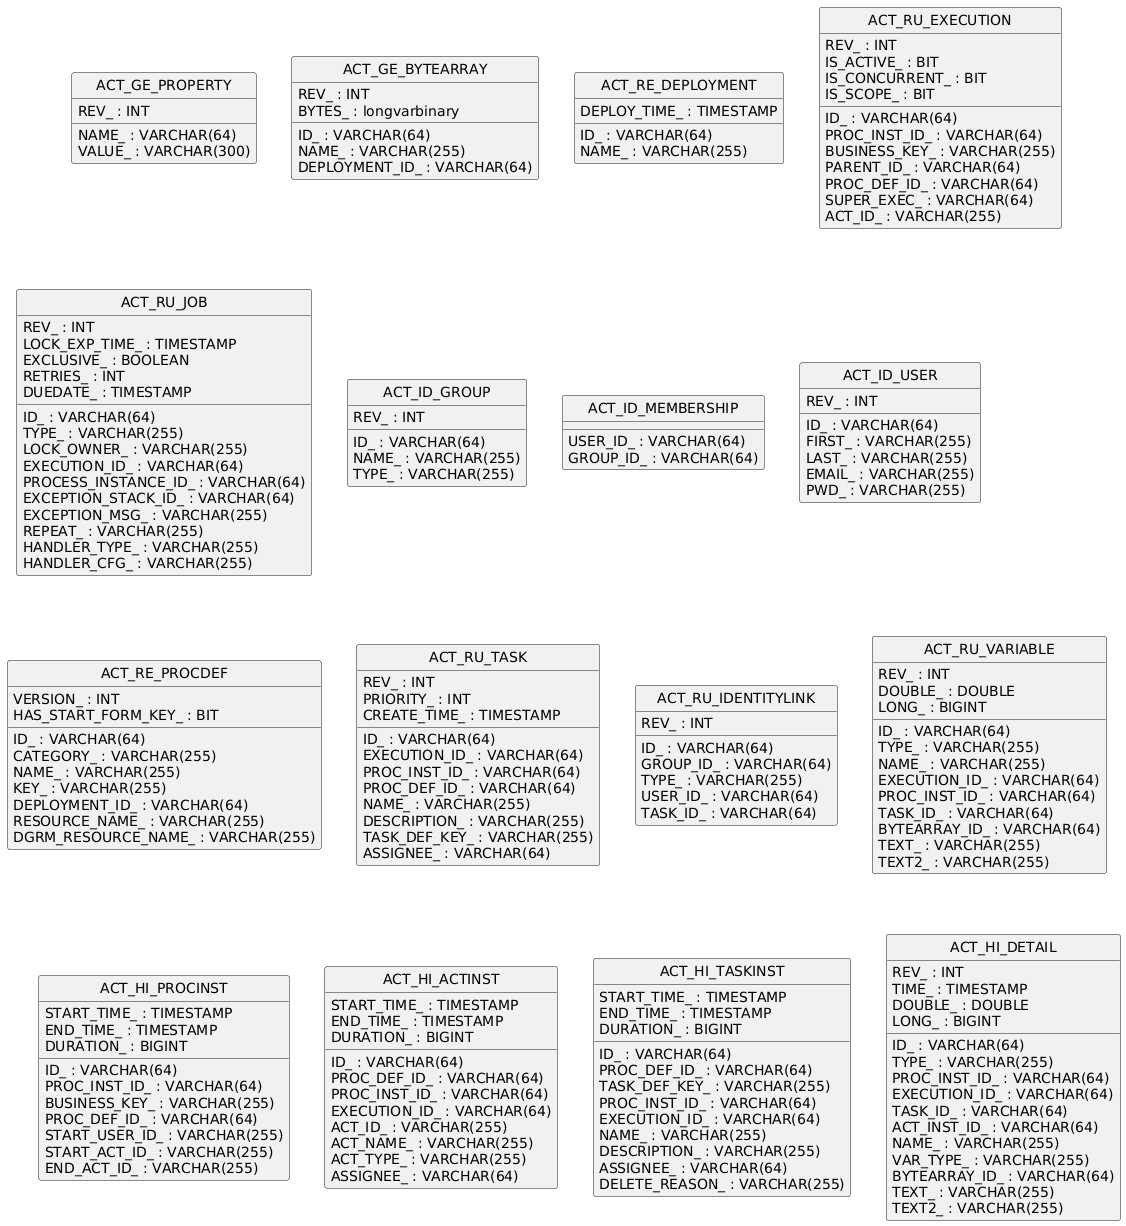

The diagram above was rendered by PlantUML. Its source (embedded in the PNG):
@startuml
hide circle
skinparam linetype ortho

entity "ACT_GE_PROPERTY" as ACT_GE_PROPERTY {
  NAME_ : VARCHAR(64)
  VALUE_ : VARCHAR(300)
  REV_ : INT
}

entity "ACT_GE_BYTEARRAY" as ACT_GE_BYTEARRAY {
  ID_ : VARCHAR(64)
  REV_ : INT
  NAME_ : VARCHAR(255)
  DEPLOYMENT_ID_ : VARCHAR(64)
  BYTES_ : longvarbinary
}

entity "ACT_RE_DEPLOYMENT" as ACT_RE_DEPLOYMENT {
  ID_ : VARCHAR(64)
  NAME_ : VARCHAR(255)
  DEPLOY_TIME_ : TIMESTAMP
}

entity "ACT_RU_EXECUTION" as ACT_RU_EXECUTION {
  ID_ : VARCHAR(64)
  REV_ : INT
  PROC_INST_ID_ : VARCHAR(64)
  BUSINESS_KEY_ : VARCHAR(255)
  PARENT_ID_ : VARCHAR(64)
  PROC_DEF_ID_ : VARCHAR(64)
  SUPER_EXEC_ : VARCHAR(64)
  ACT_ID_ : VARCHAR(255)
  IS_ACTIVE_ : BIT
  IS_CONCURRENT_ : BIT
  IS_SCOPE_ : BIT
}

entity "ACT_RU_JOB" as ACT_RU_JOB {
  ID_ : VARCHAR(64)
  REV_ : INT
  TYPE_ : VARCHAR(255)
  LOCK_EXP_TIME_ : TIMESTAMP
  LOCK_OWNER_ : VARCHAR(255)
  EXCLUSIVE_ : BOOLEAN
  EXECUTION_ID_ : VARCHAR(64)
  PROCESS_INSTANCE_ID_ : VARCHAR(64)
  RETRIES_ : INT
  EXCEPTION_STACK_ID_ : VARCHAR(64)
  EXCEPTION_MSG_ : VARCHAR(255)
  DUEDATE_ : TIMESTAMP
  REPEAT_ : VARCHAR(255)
  HANDLER_TYPE_ : VARCHAR(255)
  HANDLER_CFG_ : VARCHAR(255)
}

entity "ACT_ID_GROUP" as ACT_ID_GROUP {
  ID_ : VARCHAR(64)
  REV_ : INT
  NAME_ : VARCHAR(255)
  TYPE_ : VARCHAR(255)
}

entity "ACT_ID_MEMBERSHIP" as ACT_ID_MEMBERSHIP {
  USER_ID_ : VARCHAR(64)
  GROUP_ID_ : VARCHAR(64)
}

entity "ACT_ID_USER" as ACT_ID_USER {
  ID_ : VARCHAR(64)
  REV_ : INT
  FIRST_ : VARCHAR(255)
  LAST_ : VARCHAR(255)
  EMAIL_ : VARCHAR(255)
  PWD_ : VARCHAR(255)
}

entity "ACT_RE_PROCDEF" as ACT_RE_PROCDEF {
  ID_ : VARCHAR(64)
  CATEGORY_ : VARCHAR(255)
  NAME_ : VARCHAR(255)
  KEY_ : VARCHAR(255)
  VERSION_ : INT
  DEPLOYMENT_ID_ : VARCHAR(64)
  RESOURCE_NAME_ : VARCHAR(255)
  DGRM_RESOURCE_NAME_ : VARCHAR(255)
  HAS_START_FORM_KEY_ : BIT
}

entity "ACT_RU_TASK" as ACT_RU_TASK {
  ID_ : VARCHAR(64)
  REV_ : INT
  EXECUTION_ID_ : VARCHAR(64)
  PROC_INST_ID_ : VARCHAR(64)
  PROC_DEF_ID_ : VARCHAR(64)
  NAME_ : VARCHAR(255)
  DESCRIPTION_ : VARCHAR(255)
  TASK_DEF_KEY_ : VARCHAR(255)
  ASSIGNEE_ : VARCHAR(64)
  PRIORITY_ : INT
  CREATE_TIME_ : TIMESTAMP
}

entity "ACT_RU_IDENTITYLINK" as ACT_RU_IDENTITYLINK {
  ID_ : VARCHAR(64)
  REV_ : INT
  GROUP_ID_ : VARCHAR(64)
  TYPE_ : VARCHAR(255)
  USER_ID_ : VARCHAR(64)
  TASK_ID_ : VARCHAR(64)
}

entity "ACT_RU_VARIABLE" as ACT_RU_VARIABLE {
  ID_ : VARCHAR(64)
  REV_ : INT
  TYPE_ : VARCHAR(255)
  NAME_ : VARCHAR(255)
  EXECUTION_ID_ : VARCHAR(64)
  PROC_INST_ID_ : VARCHAR(64)
  TASK_ID_ : VARCHAR(64)
  BYTEARRAY_ID_ : VARCHAR(64)
  DOUBLE_ : DOUBLE
  LONG_ : BIGINT
  TEXT_ : VARCHAR(255)
  TEXT2_ : VARCHAR(255)
}

entity "ACT_HI_PROCINST" as ACT_HI_PROCINST {
  ID_ : VARCHAR(64)
  PROC_INST_ID_ : VARCHAR(64)
  BUSINESS_KEY_ : VARCHAR(255)
  PROC_DEF_ID_ : VARCHAR(64)
  START_TIME_ : TIMESTAMP
  END_TIME_ : TIMESTAMP
  DURATION_ : BIGINT
  START_USER_ID_ : VARCHAR(255)
  START_ACT_ID_ : VARCHAR(255)
  END_ACT_ID_ : VARCHAR(255)
}

entity "ACT_HI_ACTINST" as ACT_HI_ACTINST {
  ID_ : VARCHAR(64)
  PROC_DEF_ID_ : VARCHAR(64)
  PROC_INST_ID_ : VARCHAR(64)
  EXECUTION_ID_ : VARCHAR(64)
  ACT_ID_ : VARCHAR(255)
  ACT_NAME_ : VARCHAR(255)
  ACT_TYPE_ : VARCHAR(255)
  ASSIGNEE_ : VARCHAR(64)
  START_TIME_ : TIMESTAMP
  END_TIME_ : TIMESTAMP
  DURATION_ : BIGINT
}

entity "ACT_HI_TASKINST" as ACT_HI_TASKINST {
  ID_ : VARCHAR(64)
  PROC_DEF_ID_ : VARCHAR(64)
  TASK_DEF_KEY_ : VARCHAR(255)
  PROC_INST_ID_ : VARCHAR(64)
  EXECUTION_ID_ : VARCHAR(64)
  NAME_ : VARCHAR(255)
  DESCRIPTION_ : VARCHAR(255)
  ASSIGNEE_ : VARCHAR(64)
  START_TIME_ : TIMESTAMP
  END_TIME_ : TIMESTAMP
  DURATION_ : BIGINT
  DELETE_REASON_ : VARCHAR(255)
}

entity "ACT_HI_DETAIL" as ACT_HI_DETAIL {
  ID_ : VARCHAR(64)
  TYPE_ : VARCHAR(255)
  PROC_INST_ID_ : VARCHAR(64)
  EXECUTION_ID_ : VARCHAR(64)
  TASK_ID_ : VARCHAR(64)
  ACT_INST_ID_ : VARCHAR(64)
  NAME_ : VARCHAR(255)
  VAR_TYPE_ : VARCHAR(255)
  REV_ : INT
  TIME_ : TIMESTAMP
  BYTEARRAY_ID_ : VARCHAR(64)
  DOUBLE_ : DOUBLE
  LONG_ : BIGINT
  TEXT_ : VARCHAR(255)
  TEXT2_ : VARCHAR(255)
}

@enduml